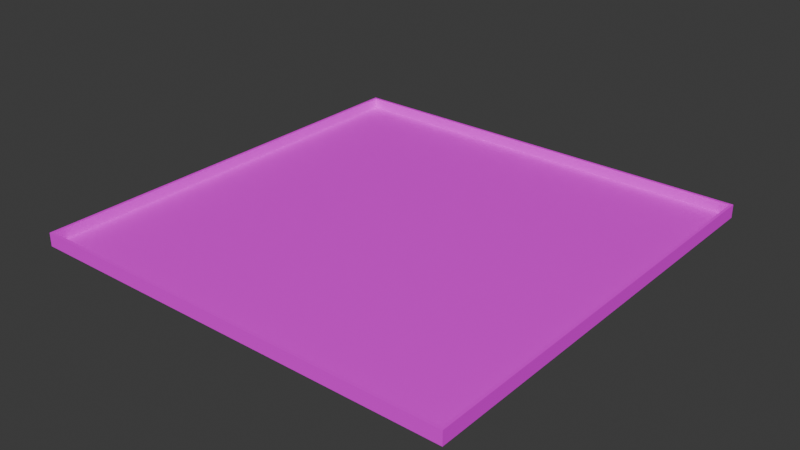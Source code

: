 # Source: mle-basic.blend  (saved by Blender 4.1.24; exported with 4.5.12 LTS)
import bpy
from mathutils import Matrix  # noqa: F401  (used for matrix-valued properties, if any)

bpy.ops.wm.read_factory_settings(use_empty=True)
scene = bpy.context.scene
scene.name = 'Scene'

# ---- collections
col_collection = bpy.data.collections.new('Collection'); scene.collection.children.link(col_collection)

# ---- images (referenced by path relative to the original .blend; pixels are not part of the script)
import os
ASSET_DIR = os.environ.get("B2B_ASSET_DIR", "")  # directory of the original .blend (textures are referenced by path, not embedded)
HERE = os.path.dirname(os.path.abspath(__file__))  # packed textures are extracted next to this script under _unpacked/

def load_image(name, relpath, width, height, colorspace="sRGB"):
    """Load a texture the original file referenced (path relative to the .blend, or extracted next to this script)."""
    p = next((c for c in (os.path.join(HERE, relpath), os.path.join(ASSET_DIR, relpath)) if relpath and os.path.exists(c)), "")
    if p:
        img = bpy.data.images.load(p, check_existing=True)
        img.name = name
    else:  # same state as the original file: an image datablock whose file is absent (Cycles renders it pink)
        img = bpy.data.images.new(name, width, height)
        img.source = "FILE"
        img.filepath = "//" + (relpath or name)
    img.colorspace_settings.name = colorspace
    return img
img_texture_08_png = load_image('texture_08.png', 'texture_08.png', 1024, 1024, 'sRGB')
img_texture_13_png = load_image('texture_13.png', 'texture_13.png', 1024, 1024, 'sRGB')

# ---- materials (node trees are filled in below, after node groups)
mat_floor = bpy.data.materials.new('Floor')
mat_floor.use_transparent_shadow = False
mat_wall = bpy.data.materials.new('Wall')
mat_wall.use_transparent_shadow = False

# ---- material node trees
mat_floor.use_nodes = True; mat_floor.node_tree.nodes.clear()
_N = mat_floor.node_tree.nodes; _L = mat_floor.node_tree.links
n0 = _N.new('ShaderNodeBsdfPrincipled'); n0.name = 'Principled BSDF'; n0.location = (10, 300)
n0.inputs[3].default_value = 1.45
n1 = _N.new('ShaderNodeOutputMaterial'); n1.name = 'Material Output'; n1.location = (300, 300)
n2 = _N.new('ShaderNodeTexImage'); n2.name = 'Image Texture'; n2.location = (-348, 281)
n2.image = img_texture_08_png
_L.new(n0.outputs[0], n1.inputs[0])
_L.new(n2.outputs[0], n0.inputs[0])
n1.is_active_output = True
mat_wall.use_nodes = True; mat_wall.node_tree.nodes.clear()
_N = mat_wall.node_tree.nodes; _L = mat_wall.node_tree.links
n0 = _N.new('ShaderNodeOutputMaterial'); n0.name = 'Material Output'; n0.location = (300, 300)
n1 = _N.new('ShaderNodeBsdfPrincipled'); n1.name = 'Principled BSDF'; n1.location = (-60, 290)
n1.inputs[3].default_value = 1.45
n2 = _N.new('ShaderNodeTexImage'); n2.name = 'Image Texture'; n2.location = (-465, 300)
n2.image = img_texture_13_png
_L.new(n1.outputs[0], n0.inputs[0])
_L.new(n2.outputs[0], n1.inputs[0])
n0.is_active_output = True

# ---- world
world_world = bpy.data.worlds.new('World'); scene.world = world_world
world_world.color = (0.05088, 0.05088, 0.05088)
world_world.use_sun_shadow = False
world_world.sun_shadow_jitter_overblur = 0.0

# ---- meshes
me_floor_plan = bpy.data.meshes.new('floor-plan')
me_floor_plan.from_pydata([(-20.0, 20.0, 0.0), (20.0, -20.0, 0.0), (20.0, 20.0, 0.0), (-20.0, -20.0, 0.0), (-20.0, 20.0, 1.0), (20.0, -20.0, 1.0), (20.0, 20.0, 1.0), (-20.0, -20.0, 1.0)], [], [(5, 6, 2, 1), (0, 4, 7, 3), (3, 1, 2, 0), (2, 6, 4, 0), (7, 5, 1, 3)])
me_floor_plan.polygons.foreach_set('material_index', [1, 1, 0, 1, 1])
_uv = me_floor_plan.uv_layers.new(name='UVMap')
_uv.uv.foreach_set('vector', [40.0, 1.0, 0.0, 1.0, 0.0, 0.0, 40.0, 0.0, 40.0, 0.0, 40.0, 1.0, 0.0, 1.0, 0.0, 0.0, 0.0, 0.0, 20.0, 0.0, 20.0, 20.0, 0.0, 20.0, 40.0, 0.0, 40.0, 1.0, 0.0, 1.0, 0.0, 0.0, 40.0, 1.0, 0.0, 1.0, 0.0, 0.0, 40.0, 0.0])
me_floor_plan.materials.append(mat_floor)
me_floor_plan.materials.append(mat_wall)
me_floor_plan.update()

# ---- objects
ob_player_spawn_000 = bpy.data.objects.new('player-spawn.000', None)
ob_enemy_spawn_000 = bpy.data.objects.new('enemy-spawn.000', None)
ob_player_spawn_001 = bpy.data.objects.new('player-spawn.001', None)
ob_player_spawn_002 = bpy.data.objects.new('player-spawn.002', None)
ob_player_spawn_003 = bpy.data.objects.new('player-spawn.003', None)
ob_player_spawn_004 = bpy.data.objects.new('player-spawn.004', None)
ob_player_spawn_005 = bpy.data.objects.new('player-spawn.005', None)
ob_player_spawn_006 = bpy.data.objects.new('player-spawn.006', None)
ob_player_spawn_007 = bpy.data.objects.new('player-spawn.007', None)
ob_player_spawn_008 = bpy.data.objects.new('player-spawn.008', None)
ob_player_spawn_009 = bpy.data.objects.new('player-spawn.009', None)
ob_player_spawn_010 = bpy.data.objects.new('player-spawn.010', None)
ob_player_spawn_011 = bpy.data.objects.new('player-spawn.011', None)
ob_player_spawn_012 = bpy.data.objects.new('player-spawn.012', None)
ob_player_spawn_013 = bpy.data.objects.new('player-spawn.013', None)
ob_floor_plan = bpy.data.objects.new('floor-plan', me_floor_plan)

# ---- transforms, parenting, visibility, modifiers, constraints
ob_player_spawn_000.parent = ob_floor_plan
ob_player_spawn_000.location = (16.0, 12.0, 0.0)
ob_enemy_spawn_000.parent = ob_floor_plan
ob_enemy_spawn_000.location = (0.0, 0.0, 0.0)
ob_player_spawn_001.parent = ob_floor_plan
ob_player_spawn_001.location = (-11.0, -14.0, 0.0)
ob_player_spawn_002.parent = ob_floor_plan
ob_player_spawn_002.location = (15.0, -17.0, 0.0)
ob_player_spawn_003.parent = ob_floor_plan
ob_player_spawn_003.location = (-17.0, -1.0, 0.0)
ob_player_spawn_004.parent = ob_floor_plan
ob_player_spawn_004.location = (-5.0, -17.0, 0.0)
ob_player_spawn_005.parent = ob_floor_plan
ob_player_spawn_005.location = (16.0, 4.0, 0.0)
ob_player_spawn_006.parent = ob_floor_plan
ob_player_spawn_006.location = (-8.0, 16.0, 0.0)
ob_player_spawn_007.parent = ob_floor_plan
ob_player_spawn_007.location = (6.0, 16.0, 0.0)
ob_player_spawn_008.parent = ob_floor_plan
ob_player_spawn_008.location = (-16.0, -13.0, 0.0)
ob_player_spawn_009.parent = ob_floor_plan
ob_player_spawn_009.location = (2.0, -15.0, 0.0)
ob_player_spawn_010.parent = ob_floor_plan
ob_player_spawn_010.location = (15.0, -9.0, 0.0)
ob_player_spawn_011.parent = ob_floor_plan
ob_player_spawn_011.location = (9.0, -16.0, 0.0)
ob_player_spawn_012.parent = ob_floor_plan
ob_player_spawn_012.location = (-15.0, 10.0, 0.0)
ob_player_spawn_013.parent = ob_floor_plan
ob_player_spawn_013.location = (16.0, -3.0, 0.0)
ob_floor_plan.location = (0.0, 0.0, 0.0)
_m = ob_floor_plan.modifiers.new('Solidify', 'SOLIDIFY')
_m.solidify_mode = 'NON_MANIFOLD'
_m.thickness = 0.25
_m.nonmanifold_boundary_mode = 'FLAT'
_m.nonmanifold_merge_threshold = 0.0

# ---- collection membership
col_collection.objects.link(ob_player_spawn_000)
col_collection.objects.link(ob_enemy_spawn_000)
col_collection.objects.link(ob_player_spawn_001)
col_collection.objects.link(ob_player_spawn_002)
col_collection.objects.link(ob_player_spawn_003)
col_collection.objects.link(ob_player_spawn_004)
col_collection.objects.link(ob_player_spawn_005)
col_collection.objects.link(ob_player_spawn_006)
col_collection.objects.link(ob_player_spawn_007)
col_collection.objects.link(ob_player_spawn_008)
col_collection.objects.link(ob_player_spawn_009)
col_collection.objects.link(ob_player_spawn_010)
col_collection.objects.link(ob_player_spawn_011)
col_collection.objects.link(ob_player_spawn_012)
col_collection.objects.link(ob_player_spawn_013)
col_collection.objects.link(ob_floor_plan)

# ---- scene / render settings (as saved in the file)
scene.frame_start = 1; scene.frame_end = 250; scene.frame_set(0)
scene.render.engine = 'BLENDER_EEVEE_NEXT'
scene.cycles.sampling_pattern = 'TABULATED_SOBOL'
scene.eevee.ray_tracing_options.trace_max_roughness = 0.0
bpy.context.view_layer.update()

# ---- added for rendering (the .blend has no active camera and no usable light): camera, sun
cam_auto = bpy.data.cameras.new('AutoCamera')
cam_auto.lens = 50.0
cam_auto.sensor_width = 36.0
cam_auto.clip_end = 1000.0
ob_auto_camera = bpy.data.objects.new('AutoCamera', cam_auto)
scene.collection.objects.link(ob_auto_camera)
ob_auto_camera.location = (53.0055, -63.6066, 42.7794)
ob_auto_camera.rotation_euler = (1.09748, -7.21219e-08, 0.694738)
scene.camera = ob_auto_camera
light_auto_sun = bpy.data.lights.new('AutoSun', 'SUN')
light_auto_sun.energy = 3.0
light_auto_sun.angle = 0.0523599
ob_auto_sun = bpy.data.objects.new('AutoSun', light_auto_sun)
scene.collection.objects.link(ob_auto_sun)
ob_auto_sun.rotation_euler = (0.872665, 0.174533, 0.523599)
bpy.context.view_layer.update()
